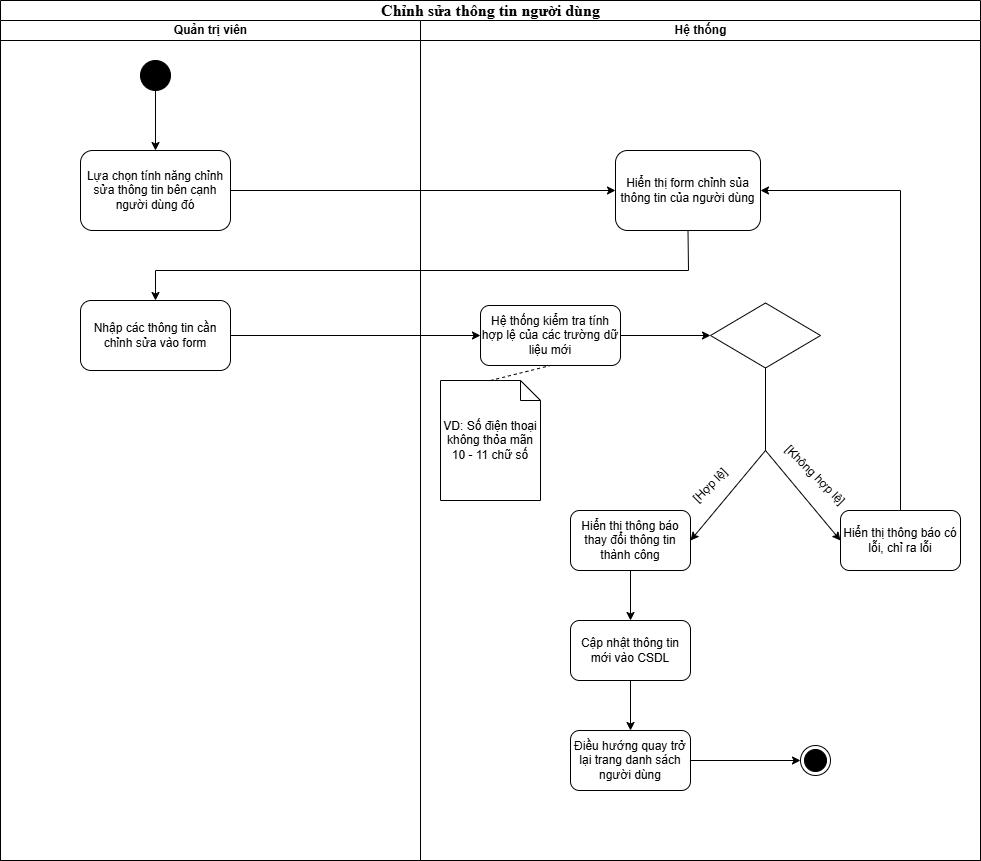

The diagram above was exported from draw.io. Its source (the exported page's mxGraphModel, read from the mxfile embedded in the PNG):
<mxGraphModel dx="1097" dy="595" grid="1" gridSize="10" guides="1" tooltips="1" connect="1" arrows="1" fold="1" page="1" pageScale="1" pageWidth="850" pageHeight="1100" background="none" math="0" shadow="0">
  <root>
    <mxCell id="0" />
    <mxCell id="1" parent="0" />
    <mxCell id="1c1d494c118603dd-1" value="&lt;font face=&quot;Times New Roman, serif&quot;&gt;&lt;span style=&quot;font-size: 16px;&quot;&gt;Chỉnh sửa thông tin người dùng&lt;/span&gt;&lt;/font&gt;" style="swimlane;html=1;childLayout=stackLayout;startSize=20;rounded=0;shadow=0;comic=0;labelBackgroundColor=none;strokeWidth=1;fontFamily=Verdana;fontSize=12;align=center;" parent="1" vertex="1">
      <mxGeometry x="40" y="30" width="980" height="860" as="geometry" />
    </mxCell>
    <mxCell id="1c1d494c118603dd-2" value="Quản trị viên" style="swimlane;html=1;startSize=20;align=center;" parent="1c1d494c118603dd-1" vertex="1">
      <mxGeometry y="20" width="420" height="840" as="geometry" />
    </mxCell>
    <mxCell id="kSY7tV_tvhXYNaOMcpFt-1" value="" style="ellipse;fillColor=strokeColor;html=1;" vertex="1" parent="1c1d494c118603dd-2">
      <mxGeometry x="140" y="40" width="30" height="30" as="geometry" />
    </mxCell>
    <mxCell id="kSY7tV_tvhXYNaOMcpFt-86" value="Lựa chọn tính năng chỉnh sửa thông tin bên cạnh người dùng đó" style="rounded=1;whiteSpace=wrap;html=1;" vertex="1" parent="1c1d494c118603dd-2">
      <mxGeometry x="80" y="130" width="150" height="80" as="geometry" />
    </mxCell>
    <mxCell id="kSY7tV_tvhXYNaOMcpFt-85" value="" style="endArrow=classic;html=1;rounded=0;exitX=0.5;exitY=1;exitDx=0;exitDy=0;entryX=0.5;entryY=0;entryDx=0;entryDy=0;" edge="1" parent="1c1d494c118603dd-2" source="kSY7tV_tvhXYNaOMcpFt-1" target="kSY7tV_tvhXYNaOMcpFt-86">
      <mxGeometry width="50" height="50" relative="1" as="geometry">
        <mxPoint x="330" y="320" as="sourcePoint" />
        <mxPoint x="85" y="130" as="targetPoint" />
      </mxGeometry>
    </mxCell>
    <mxCell id="kSY7tV_tvhXYNaOMcpFt-137" value="Nhập các thông tin cần chỉnh sửa vào form" style="rounded=1;whiteSpace=wrap;html=1;" vertex="1" parent="1c1d494c118603dd-2">
      <mxGeometry x="80" y="280" width="150" height="70" as="geometry" />
    </mxCell>
    <mxCell id="kSY7tV_tvhXYNaOMcpFt-87" value="" style="endArrow=classic;html=1;rounded=0;exitX=1;exitY=0.5;exitDx=0;exitDy=0;entryX=0;entryY=0.5;entryDx=0;entryDy=0;" edge="1" parent="1c1d494c118603dd-1" source="kSY7tV_tvhXYNaOMcpFt-86" target="kSY7tV_tvhXYNaOMcpFt-135">
      <mxGeometry width="50" height="50" relative="1" as="geometry">
        <mxPoint x="330" y="340" as="sourcePoint" />
        <mxPoint x="490" y="190" as="targetPoint" />
      </mxGeometry>
    </mxCell>
    <mxCell id="1c1d494c118603dd-3" value="Hệ thống" style="swimlane;html=1;startSize=20;" parent="1c1d494c118603dd-1" vertex="1">
      <mxGeometry x="420" y="20" width="560" height="840" as="geometry" />
    </mxCell>
    <mxCell id="kSY7tV_tvhXYNaOMcpFt-135" value="Hiển thị form chỉnh sủa thông tin của người dùng" style="rounded=1;whiteSpace=wrap;html=1;" vertex="1" parent="1c1d494c118603dd-3">
      <mxGeometry x="195" y="130" width="145" height="80" as="geometry" />
    </mxCell>
    <mxCell id="kSY7tV_tvhXYNaOMcpFt-140" value="Hệ thống kiểm tra tính hợp lệ của các trường dữ liệu mới" style="rounded=1;whiteSpace=wrap;html=1;" vertex="1" parent="1c1d494c118603dd-3">
      <mxGeometry x="60" y="285" width="140" height="60" as="geometry" />
    </mxCell>
    <mxCell id="kSY7tV_tvhXYNaOMcpFt-141" value="VD: Số điện thoại không thỏa mãn 10 - 11 chữ số" style="shape=note;size=20;whiteSpace=wrap;html=1;" vertex="1" parent="1c1d494c118603dd-3">
      <mxGeometry x="20" y="360" width="100" height="120" as="geometry" />
    </mxCell>
    <mxCell id="kSY7tV_tvhXYNaOMcpFt-142" value="" style="endArrow=none;dashed=1;html=1;rounded=0;exitX=0.5;exitY=0;exitDx=0;exitDy=0;exitPerimeter=0;entryX=0.5;entryY=1;entryDx=0;entryDy=0;" edge="1" parent="1c1d494c118603dd-3" source="kSY7tV_tvhXYNaOMcpFt-141" target="kSY7tV_tvhXYNaOMcpFt-140">
      <mxGeometry width="50" height="50" relative="1" as="geometry">
        <mxPoint x="-10" y="330" as="sourcePoint" />
        <mxPoint x="40" y="280" as="targetPoint" />
      </mxGeometry>
    </mxCell>
    <mxCell id="kSY7tV_tvhXYNaOMcpFt-144" value="" style="rhombus;whiteSpace=wrap;html=1;" vertex="1" parent="1c1d494c118603dd-3">
      <mxGeometry x="290" y="282.5" width="110" height="65" as="geometry" />
    </mxCell>
    <mxCell id="kSY7tV_tvhXYNaOMcpFt-143" value="" style="endArrow=classic;html=1;rounded=0;exitX=1;exitY=0.5;exitDx=0;exitDy=0;" edge="1" parent="1c1d494c118603dd-3" source="kSY7tV_tvhXYNaOMcpFt-140" target="kSY7tV_tvhXYNaOMcpFt-144">
      <mxGeometry width="50" height="50" relative="1" as="geometry">
        <mxPoint x="-10" y="330" as="sourcePoint" />
        <mxPoint x="330" y="315" as="targetPoint" />
      </mxGeometry>
    </mxCell>
    <mxCell id="kSY7tV_tvhXYNaOMcpFt-145" value="Hiển thị thông báo có lỗi, chỉ ra lỗi" style="rounded=1;whiteSpace=wrap;html=1;" vertex="1" parent="1c1d494c118603dd-3">
      <mxGeometry x="420" y="490" width="120" height="60" as="geometry" />
    </mxCell>
    <mxCell id="kSY7tV_tvhXYNaOMcpFt-146" value="Hiển thị thông báo thay đổi thông tin thành công" style="rounded=1;whiteSpace=wrap;html=1;" vertex="1" parent="1c1d494c118603dd-3">
      <mxGeometry x="150" y="490" width="120" height="60" as="geometry" />
    </mxCell>
    <mxCell id="kSY7tV_tvhXYNaOMcpFt-147" value="" style="endArrow=classic;html=1;rounded=0;exitX=0.5;exitY=1;exitDx=0;exitDy=0;entryX=1;entryY=0.5;entryDx=0;entryDy=0;" edge="1" parent="1c1d494c118603dd-3" source="kSY7tV_tvhXYNaOMcpFt-144" target="kSY7tV_tvhXYNaOMcpFt-146">
      <mxGeometry width="50" height="50" relative="1" as="geometry">
        <mxPoint x="-10" y="430" as="sourcePoint" />
        <mxPoint x="40" y="380" as="targetPoint" />
        <Array as="points">
          <mxPoint x="345" y="430" />
        </Array>
      </mxGeometry>
    </mxCell>
    <mxCell id="kSY7tV_tvhXYNaOMcpFt-148" value="" style="endArrow=classic;html=1;rounded=0;exitX=0.5;exitY=1;exitDx=0;exitDy=0;entryX=0;entryY=0.5;entryDx=0;entryDy=0;" edge="1" parent="1c1d494c118603dd-3" source="kSY7tV_tvhXYNaOMcpFt-144" target="kSY7tV_tvhXYNaOMcpFt-145">
      <mxGeometry width="50" height="50" relative="1" as="geometry">
        <mxPoint x="340" y="350" as="sourcePoint" />
        <mxPoint x="40" y="380" as="targetPoint" />
        <Array as="points">
          <mxPoint x="345" y="430" />
        </Array>
      </mxGeometry>
    </mxCell>
    <mxCell id="kSY7tV_tvhXYNaOMcpFt-149" value="[Hợp lệ]" style="text;html=1;align=center;verticalAlign=middle;whiteSpace=wrap;rounded=0;rotation=-45;" vertex="1" parent="1c1d494c118603dd-3">
      <mxGeometry x="260" y="450" width="60" height="30" as="geometry" />
    </mxCell>
    <mxCell id="kSY7tV_tvhXYNaOMcpFt-150" value="[Không hợp lệ]" style="text;html=1;align=center;verticalAlign=middle;whiteSpace=wrap;rounded=0;rotation=45;" vertex="1" parent="1c1d494c118603dd-3">
      <mxGeometry x="350" y="440" width="90" height="30" as="geometry" />
    </mxCell>
    <mxCell id="kSY7tV_tvhXYNaOMcpFt-151" value="Cập nhật thông tin mới vào CSDL" style="rounded=1;whiteSpace=wrap;html=1;" vertex="1" parent="1c1d494c118603dd-3">
      <mxGeometry x="150" y="600" width="120" height="60" as="geometry" />
    </mxCell>
    <mxCell id="kSY7tV_tvhXYNaOMcpFt-152" value="" style="endArrow=classic;html=1;rounded=0;exitX=0.5;exitY=1;exitDx=0;exitDy=0;entryX=0.5;entryY=0;entryDx=0;entryDy=0;" edge="1" parent="1c1d494c118603dd-3" source="kSY7tV_tvhXYNaOMcpFt-146" target="kSY7tV_tvhXYNaOMcpFt-151">
      <mxGeometry width="50" height="50" relative="1" as="geometry">
        <mxPoint x="-10" y="540" as="sourcePoint" />
        <mxPoint x="40" y="490" as="targetPoint" />
      </mxGeometry>
    </mxCell>
    <mxCell id="kSY7tV_tvhXYNaOMcpFt-153" value="" style="endArrow=classic;html=1;rounded=0;exitX=0.5;exitY=0;exitDx=0;exitDy=0;entryX=1;entryY=0.5;entryDx=0;entryDy=0;" edge="1" parent="1c1d494c118603dd-3" source="kSY7tV_tvhXYNaOMcpFt-145" target="kSY7tV_tvhXYNaOMcpFt-135">
      <mxGeometry width="50" height="50" relative="1" as="geometry">
        <mxPoint x="-10" y="330" as="sourcePoint" />
        <mxPoint x="40" y="280" as="targetPoint" />
        <Array as="points">
          <mxPoint x="480" y="170" />
        </Array>
      </mxGeometry>
    </mxCell>
    <mxCell id="kSY7tV_tvhXYNaOMcpFt-154" value="Điều hướng quay trở lại trang danh sách người dùng" style="rounded=1;whiteSpace=wrap;html=1;" vertex="1" parent="1c1d494c118603dd-3">
      <mxGeometry x="150" y="710" width="120" height="60" as="geometry" />
    </mxCell>
    <mxCell id="kSY7tV_tvhXYNaOMcpFt-155" value="" style="ellipse;html=1;shape=endState;fillColor=strokeColor;" vertex="1" parent="1c1d494c118603dd-3">
      <mxGeometry x="380" y="725" width="30" height="30" as="geometry" />
    </mxCell>
    <mxCell id="kSY7tV_tvhXYNaOMcpFt-156" value="" style="endArrow=classic;html=1;rounded=0;exitX=0.5;exitY=1;exitDx=0;exitDy=0;entryX=0.5;entryY=0;entryDx=0;entryDy=0;" edge="1" parent="1c1d494c118603dd-3" source="kSY7tV_tvhXYNaOMcpFt-151" target="kSY7tV_tvhXYNaOMcpFt-154">
      <mxGeometry width="50" height="50" relative="1" as="geometry">
        <mxPoint x="-10" y="640" as="sourcePoint" />
        <mxPoint x="40" y="590" as="targetPoint" />
      </mxGeometry>
    </mxCell>
    <mxCell id="kSY7tV_tvhXYNaOMcpFt-157" value="" style="endArrow=classic;html=1;rounded=0;exitX=1;exitY=0.5;exitDx=0;exitDy=0;entryX=0;entryY=0.5;entryDx=0;entryDy=0;" edge="1" parent="1c1d494c118603dd-3" source="kSY7tV_tvhXYNaOMcpFt-154" target="kSY7tV_tvhXYNaOMcpFt-155">
      <mxGeometry width="50" height="50" relative="1" as="geometry">
        <mxPoint x="-10" y="640" as="sourcePoint" />
        <mxPoint x="40" y="590" as="targetPoint" />
      </mxGeometry>
    </mxCell>
    <mxCell id="kSY7tV_tvhXYNaOMcpFt-138" value="" style="endArrow=classic;html=1;rounded=0;exitX=0.5;exitY=1;exitDx=0;exitDy=0;entryX=0.5;entryY=0;entryDx=0;entryDy=0;" edge="1" parent="1c1d494c118603dd-1" source="kSY7tV_tvhXYNaOMcpFt-135" target="kSY7tV_tvhXYNaOMcpFt-137">
      <mxGeometry width="50" height="50" relative="1" as="geometry">
        <mxPoint x="410" y="220" as="sourcePoint" />
        <mxPoint x="460" y="170" as="targetPoint" />
        <Array as="points">
          <mxPoint x="688" y="270" />
          <mxPoint x="155" y="270" />
        </Array>
      </mxGeometry>
    </mxCell>
    <mxCell id="kSY7tV_tvhXYNaOMcpFt-139" value="" style="endArrow=classic;html=1;rounded=0;exitX=1;exitY=0.5;exitDx=0;exitDy=0;" edge="1" parent="1c1d494c118603dd-1" source="kSY7tV_tvhXYNaOMcpFt-137" target="kSY7tV_tvhXYNaOMcpFt-140">
      <mxGeometry width="50" height="50" relative="1" as="geometry">
        <mxPoint x="410" y="350" as="sourcePoint" />
        <mxPoint x="480" y="335" as="targetPoint" />
      </mxGeometry>
    </mxCell>
  </root>
</mxGraphModel>